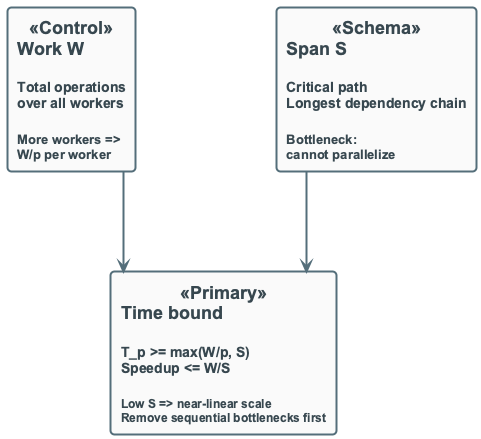

The diagram above was rendered by PlantUML. Its source (embedded in the PNG):
@startuml
!include ../_template_styles.puml
' WORK W and SPAN S - Parallel time bound T_p ≥ max(W/p, S) Speedup ≤ W/S
top to bottom direction

rectangle "**Work W**\n\n<size:14>Total operations</size>\n<size:14>over all workers</size>\n\n<size:13>More workers =></size>\n<size:13>W/p per worker</size>" as W <<Control>>

rectangle "**Span S**\n\n<size:14>Critical path</size>\n<size:14>Longest dependency chain</size>\n\n<size:13>Bottleneck:</size>\n<size:13>cannot parallelize</size>" as S <<Schema>>

rectangle "**Time bound**\n\n<size:14>T_p >= max(W/p, S)</size>\n<size:14>Speedup <= W/S</size>\n\n<size:12>Low S => near-linear scale</size>\n<size:12>Remove sequential bottlenecks first</size>" as BOUND <<Primary>>

W -down-> BOUND
S -down-> BOUND

@enduml